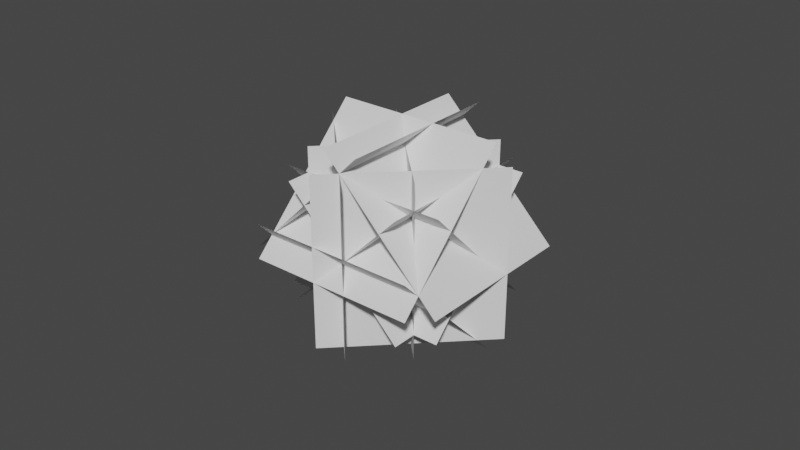 # Source: rectas.blend  (saved by Blender 3.6.11; exported with 4.5.12 LTS)
import bpy
from mathutils import Matrix  # noqa: F401  (used for matrix-valued properties, if any)

bpy.ops.wm.read_factory_settings(use_empty=True)
scene = bpy.context.scene
scene.name = 'Scene'

# ---- collections
col_planosa1 = bpy.data.collections.new('Planosa1'); scene.collection.children.link(col_planosa1)
col_planosa2 = bpy.data.collections.new('Planosa2'); scene.collection.children.link(col_planosa2)
col_planosa3 = bpy.data.collections.new('Planosa3'); scene.collection.children.link(col_planosa3)
col_planosa12 = bpy.data.collections.new('Planosa12'); scene.collection.children.link(col_planosa12)
col_planosa13 = bpy.data.collections.new('Planosa13'); scene.collection.children.link(col_planosa13)
col_planosa123 = bpy.data.collections.new('Planosa123'); scene.collection.children.link(col_planosa123)

# ---- world
world_world = bpy.data.worlds.new('World'); scene.world = world_world
world_world.use_nodes = True; world_world.node_tree.nodes.clear()
_N = world_world.node_tree.nodes; _L = world_world.node_tree.links
n0 = _N.new('ShaderNodeOutputWorld'); n0.name = 'World Output'; n0.location = (300, 300)
n1 = _N.new('ShaderNodeBackground'); n1.name = 'Background'; n1.location = (10, 300)
n1.inputs[0].default_value = (0.05088, 0.05088, 0.05088, 1.0)
_L.new(n1.outputs[0], n0.inputs[0])
n0.is_active_output = True
world_world.color = (0.05088, 0.05088, 0.05088)
world_world.use_sun_shadow = False
world_world.sun_shadow_jitter_overblur = 0.0

# ---- meshes
me_rectaa1_1a2_1_data_016 = bpy.data.meshes.new('rectaa1-1a2-1_data.016')
me_rectaa1_1a2_1_data_016.from_pydata([(1.155, 1.155, -1.155), (-1.155, -1.155, 1.155)], [(0, 1)], [])
me_rectaa1_1a2_1_data_016.update()
me_rectaa1_1a20_data = bpy.data.meshes.new('rectaa1-1a20_data')
me_rectaa1_1a20_data.from_pydata([(1.155, 1.155, -1.155), (-1.155, -1.155, 1.155)], [(0, 1)], [])
me_rectaa1_1a20_data.update()
me_rectaa10a2_1_data = bpy.data.meshes.new('rectaa10a2-1_data')
me_rectaa10a2_1_data.from_pydata([(1.155, 1.155, -1.155), (-1.155, -1.155, 1.155)], [(0, 1)], [])
me_rectaa10a2_1_data.update()
me_rectaa10a20_data = bpy.data.meshes.new('rectaa10a20_data')
me_rectaa10a20_data.from_pydata([(1.155, 1.155, -1.155), (-1.155, -1.155, 1.155)], [(0, 1)], [])
me_rectaa10a20_data.update()
me_rectaa1_1a3_1_data_016 = bpy.data.meshes.new('rectaa1-1a3-1_data.016')
me_rectaa1_1a3_1_data_016.from_pydata([(1.155, -1.155, 1.155), (-1.155, 1.155, -1.155)], [(0, 1)], [])
me_rectaa1_1a3_1_data_016.update()
me_rectaa1_1a30_data = bpy.data.meshes.new('rectaa1-1a30_data')
me_rectaa1_1a30_data.from_pydata([(1.155, -1.155, 1.155), (-1.155, 1.155, -1.155)], [(0, 1)], [])
me_rectaa1_1a30_data.update()
me_rectaa10a3_1_data = bpy.data.meshes.new('rectaa10a3-1_data')
me_rectaa10a3_1_data.from_pydata([(1.155, -1.155, 1.155), (-1.155, 1.155, -1.155)], [(0, 1)], [])
me_rectaa10a3_1_data.update()
me_rectaa10a30_data = bpy.data.meshes.new('rectaa10a30_data')
me_rectaa10a30_data.from_pydata([(1.155, -1.155, 1.155), (-1.155, 1.155, -1.155)], [(0, 1)], [])
me_rectaa10a30_data.update()
me_rectaa1_1a12_1_data_016 = bpy.data.meshes.new('rectaa1-1a12-1_data.016')
me_rectaa1_1a12_1_data_016.from_pydata([(1.155, 1.155, -1.155), (-1.155, -1.155, 1.155)], [(0, 1)], [])
me_rectaa1_1a12_1_data_016.update()
me_rectaa1_1a120_data = bpy.data.meshes.new('rectaa1-1a120_data')
me_rectaa1_1a120_data.from_pydata([(1.155, 1.155, -1.155), (-1.155, -1.155, 1.155)], [(0, 1)], [])
me_rectaa1_1a120_data.update()
me_rectaa10a12_1_data = bpy.data.meshes.new('rectaa10a12-1_data')
me_rectaa10a12_1_data.from_pydata([(1.155, 1.155, -1.155), (-1.155, -1.155, 1.155)], [(0, 1)], [])
me_rectaa10a12_1_data.update()
me_rectaa10a120_data = bpy.data.meshes.new('rectaa10a120_data')
me_rectaa10a120_data.from_pydata([(1.155, 1.155, -1.155), (-1.155, -1.155, 1.155)], [(0, 1)], [])
me_rectaa10a120_data.update()
me_rectaa1_1a13_1_data_016 = bpy.data.meshes.new('rectaa1-1a13-1_data.016')
me_rectaa1_1a13_1_data_016.from_pydata([(1.155, -1.155, 1.155), (-1.155, 1.155, -1.155)], [(0, 1)], [])
me_rectaa1_1a13_1_data_016.update()
me_rectaa1_1a130_data = bpy.data.meshes.new('rectaa1-1a130_data')
me_rectaa1_1a130_data.from_pydata([(1.155, -1.155, 1.155), (-1.155, 1.155, -1.155)], [(0, 1)], [])
me_rectaa1_1a130_data.update()
me_rectaa10a13_1_data = bpy.data.meshes.new('rectaa10a13-1_data')
me_rectaa10a13_1_data.from_pydata([(1.155, -1.155, 1.155), (-1.155, 1.155, -1.155)], [(0, 1)], [])
me_rectaa10a13_1_data.update()
me_rectaa10a130_data = bpy.data.meshes.new('rectaa10a130_data')
me_rectaa10a130_data.from_pydata([(1.155, -1.155, 1.155), (-1.155, 1.155, -1.155)], [(0, 1)], [])
me_rectaa10a130_data.update()
me_rectaa1_1a123_1_data_016 = bpy.data.meshes.new('rectaa1-1a123-1_data.016')
me_rectaa1_1a123_1_data_016.from_pydata([(2.0, 0.0, 0.0), (-2.0, 0.0, 0.0)], [(0, 1)], [])
me_rectaa1_1a123_1_data_016.update()
me_rectaa1_1a1230_data = bpy.data.meshes.new('rectaa1-1a1230_data')
me_rectaa1_1a1230_data.from_pydata([(2.0, 0.0, 0.0), (-2.0, 0.0, 0.0)], [(0, 1)], [])
me_rectaa1_1a1230_data.update()
me_rectaa10a123_1_data = bpy.data.meshes.new('rectaa10a123-1_data')
me_rectaa10a123_1_data.from_pydata([(2.0, 0.0, 0.0), (-2.0, 0.0, 0.0)], [(0, 1)], [])
me_rectaa10a123_1_data.update()
me_rectaa10a1230_data = bpy.data.meshes.new('rectaa10a1230_data')
me_rectaa10a1230_data.from_pydata([(2.0, 0.0, 0.0), (-2.0, 0.0, 0.0)], [(0, 1)], [])
me_rectaa10a1230_data.update()
me_rectaa2_1a3_1_data_016 = bpy.data.meshes.new('rectaa2-1a3-1_data.016')
me_rectaa2_1a3_1_data_016.from_pydata([(0.0, 2.0, 0.0), (0.0, -2.0, 0.0)], [(0, 1)], [])
me_rectaa2_1a3_1_data_016.update()
me_rectaa2_1a30_data = bpy.data.meshes.new('rectaa2-1a30_data')
me_rectaa2_1a30_data.from_pydata([(0.0, 2.0, 0.0), (0.0, -2.0, 0.0)], [(0, 1)], [])
me_rectaa2_1a30_data.update()
me_rectaa20a3_1_data = bpy.data.meshes.new('rectaa20a3-1_data')
me_rectaa20a3_1_data.from_pydata([(0.0, 2.0, 0.0), (0.0, -2.0, 0.0)], [(0, 1)], [])
me_rectaa20a3_1_data.update()
me_rectaa20a30_data = bpy.data.meshes.new('rectaa20a30_data')
me_rectaa20a30_data.from_pydata([(0.0, 2.0, 0.0), (0.0, -2.0, 0.0)], [(0, 1)], [])
me_rectaa20a30_data.update()
me_rectaa2_1a12_1_data_016 = bpy.data.meshes.new('rectaa2-1a12-1_data.016')
me_rectaa2_1a12_1_data_016.from_pydata([(-1.155, -1.155, 1.155), (1.155, 1.155, -1.155)], [(0, 1)], [])
me_rectaa2_1a12_1_data_016.update()
me_rectaa2_1a120_data = bpy.data.meshes.new('rectaa2-1a120_data')
me_rectaa2_1a120_data.from_pydata([(-1.155, -1.155, 1.155), (1.155, 1.155, -1.155)], [(0, 1)], [])
me_rectaa2_1a120_data.update()
me_rectaa20a12_1_data = bpy.data.meshes.new('rectaa20a12-1_data')
me_rectaa20a12_1_data.from_pydata([(-1.155, -1.155, 1.155), (1.155, 1.155, -1.155)], [(0, 1)], [])
me_rectaa20a12_1_data.update()
me_rectaa20a120_data = bpy.data.meshes.new('rectaa20a120_data')
me_rectaa20a120_data.from_pydata([(-1.155, -1.155, 1.155), (1.155, 1.155, -1.155)], [(0, 1)], [])
me_rectaa20a120_data.update()
me_rectaa2_1a13_1_data_016 = bpy.data.meshes.new('rectaa2-1a13-1_data.016')
me_rectaa2_1a13_1_data_016.from_pydata([(-1.155, 1.155, 1.155), (1.155, -1.155, -1.155)], [(0, 1)], [])
me_rectaa2_1a13_1_data_016.update()
me_rectaa2_1a130_data = bpy.data.meshes.new('rectaa2-1a130_data')
me_rectaa2_1a130_data.from_pydata([(-1.155, 1.155, 1.155), (1.155, -1.155, -1.155)], [(0, 1)], [])
me_rectaa2_1a130_data.update()
me_rectaa20a13_1_data = bpy.data.meshes.new('rectaa20a13-1_data')
me_rectaa20a13_1_data.from_pydata([(-1.155, 1.155, 1.155), (1.155, -1.155, -1.155)], [(0, 1)], [])
me_rectaa20a13_1_data.update()
me_rectaa20a130_data = bpy.data.meshes.new('rectaa20a130_data')
me_rectaa20a130_data.from_pydata([(-1.155, 1.155, 1.155), (1.155, -1.155, -1.155)], [(0, 1)], [])
me_rectaa20a130_data.update()
me_rectaa2_1a123_1_data_016 = bpy.data.meshes.new('rectaa2-1a123-1_data.016')
me_rectaa2_1a123_1_data_016.from_pydata([(-1.155, 1.155, 1.155), (1.155, -1.155, -1.155)], [(0, 1)], [])
me_rectaa2_1a123_1_data_016.update()
me_rectaa2_1a1230_data = bpy.data.meshes.new('rectaa2-1a1230_data')
me_rectaa2_1a1230_data.from_pydata([(-1.155, 1.155, 1.155), (1.155, -1.155, -1.155)], [(0, 1)], [])
me_rectaa2_1a1230_data.update()
me_rectaa20a123_1_data = bpy.data.meshes.new('rectaa20a123-1_data')
me_rectaa20a123_1_data.from_pydata([(-1.155, 1.155, 1.155), (1.155, -1.155, -1.155)], [(0, 1)], [])
me_rectaa20a123_1_data.update()
me_rectaa20a1230_data = bpy.data.meshes.new('rectaa20a1230_data')
me_rectaa20a1230_data.from_pydata([(-1.155, 1.155, 1.155), (1.155, -1.155, -1.155)], [(0, 1)], [])
me_rectaa20a1230_data.update()
me_rectaa3_1a12_1_data_016 = bpy.data.meshes.new('rectaa3-1a12-1_data.016')
me_rectaa3_1a12_1_data_016.from_pydata([(-1.155, -1.155, -1.155), (1.155, 1.155, 1.155)], [(0, 1)], [])
me_rectaa3_1a12_1_data_016.update()
me_rectaa3_1a120_data = bpy.data.meshes.new('rectaa3-1a120_data')
me_rectaa3_1a120_data.from_pydata([(-1.155, -1.155, -1.155), (1.155, 1.155, 1.155)], [(0, 1)], [])
me_rectaa3_1a120_data.update()
me_rectaa30a12_1_data = bpy.data.meshes.new('rectaa30a12-1_data')
me_rectaa30a12_1_data.from_pydata([(-1.155, -1.155, -1.155), (1.155, 1.155, 1.155)], [(0, 1)], [])
me_rectaa30a12_1_data.update()
me_rectaa30a120_data = bpy.data.meshes.new('rectaa30a120_data')
me_rectaa30a120_data.from_pydata([(-1.155, -1.155, -1.155), (1.155, 1.155, 1.155)], [(0, 1)], [])
me_rectaa30a120_data.update()
me_rectaa3_1a13_1_data_016 = bpy.data.meshes.new('rectaa3-1a13-1_data.016')
me_rectaa3_1a13_1_data_016.from_pydata([(-1.155, 1.155, -1.155), (1.155, -1.155, 1.155)], [(0, 1)], [])
me_rectaa3_1a13_1_data_016.update()
me_rectaa3_1a130_data = bpy.data.meshes.new('rectaa3-1a130_data')
me_rectaa3_1a130_data.from_pydata([(-1.155, 1.155, -1.155), (1.155, -1.155, 1.155)], [(0, 1)], [])
me_rectaa3_1a130_data.update()
me_rectaa30a13_1_data = bpy.data.meshes.new('rectaa30a13-1_data')
me_rectaa30a13_1_data.from_pydata([(-1.155, 1.155, -1.155), (1.155, -1.155, 1.155)], [(0, 1)], [])
me_rectaa30a13_1_data.update()
me_rectaa30a130_data = bpy.data.meshes.new('rectaa30a130_data')
me_rectaa30a130_data.from_pydata([(-1.155, 1.155, -1.155), (1.155, -1.155, 1.155)], [(0, 1)], [])
me_rectaa30a130_data.update()
me_rectaa3_1a123_1_data_016 = bpy.data.meshes.new('rectaa3-1a123-1_data.016')
me_rectaa3_1a123_1_data_016.from_pydata([(-1.155, -1.155, -1.155), (1.155, 1.155, 1.155)], [(0, 1)], [])
me_rectaa3_1a123_1_data_016.update()
me_rectaa3_1a1230_data = bpy.data.meshes.new('rectaa3-1a1230_data')
me_rectaa3_1a1230_data.from_pydata([(-1.155, -1.155, -1.155), (1.155, 1.155, 1.155)], [(0, 1)], [])
me_rectaa3_1a1230_data.update()
me_rectaa30a123_1_data = bpy.data.meshes.new('rectaa30a123-1_data')
me_rectaa30a123_1_data.from_pydata([(-1.155, -1.155, -1.155), (1.155, 1.155, 1.155)], [(0, 1)], [])
me_rectaa30a123_1_data.update()
me_rectaa30a1230_data = bpy.data.meshes.new('rectaa30a1230_data')
me_rectaa30a1230_data.from_pydata([(-1.155, -1.155, -1.155), (1.155, 1.155, 1.155)], [(0, 1)], [])
me_rectaa30a1230_data.update()
me_rectaa12_1a13_1_data_016 = bpy.data.meshes.new('rectaa12-1a13-1_data.016')
me_rectaa12_1a13_1_data_016.from_pydata([(0.0, 0.0, 2.0), (0.0, 0.0, -2.0)], [(0, 1)], [])
me_rectaa12_1a13_1_data_016.update()
me_rectaa12_1a130_data = bpy.data.meshes.new('rectaa12-1a130_data')
me_rectaa12_1a130_data.from_pydata([(0.0, 0.0, 2.0), (0.0, 0.0, -2.0)], [(0, 1)], [])
me_rectaa12_1a130_data.update()
me_rectaa120a13_1_data = bpy.data.meshes.new('rectaa120a13-1_data')
me_rectaa120a13_1_data.from_pydata([(0.0, 0.0, 2.0), (0.0, 0.0, -2.0)], [(0, 1)], [])
me_rectaa120a13_1_data.update()
me_rectaa120a130_data = bpy.data.meshes.new('rectaa120a130_data')
me_rectaa120a130_data.from_pydata([(0.0, 0.0, 2.0), (0.0, 0.0, -2.0)], [(0, 1)], [])
me_rectaa120a130_data.update()
me_rectaa12_1a123_1_data_016 = bpy.data.meshes.new('rectaa12-1a123-1_data.016')
me_rectaa12_1a123_1_data_016.from_pydata([(1.155, 1.155, 1.155), (-1.155, -1.155, -1.155)], [(0, 1)], [])
me_rectaa12_1a123_1_data_016.update()
me_rectaa12_1a1230_data = bpy.data.meshes.new('rectaa12-1a1230_data')
me_rectaa12_1a1230_data.from_pydata([(1.155, 1.155, 1.155), (-1.155, -1.155, -1.155)], [(0, 1)], [])
me_rectaa12_1a1230_data.update()
me_rectaa120a123_1_data = bpy.data.meshes.new('rectaa120a123-1_data')
me_rectaa120a123_1_data.from_pydata([(1.155, 1.155, 1.155), (-1.155, -1.155, -1.155)], [(0, 1)], [])
me_rectaa120a123_1_data.update()
me_rectaa120a1230_data = bpy.data.meshes.new('rectaa120a1230_data')
me_rectaa120a1230_data.from_pydata([(1.155, 1.155, 1.155), (-1.155, -1.155, -1.155)], [(0, 1)], [])
me_rectaa120a1230_data.update()
me_rectaa13_1a123_1_data_016 = bpy.data.meshes.new('rectaa13-1a123-1_data.016')
me_rectaa13_1a123_1_data_016.from_pydata([(1.155, -1.155, -1.155), (-1.155, 1.155, 1.155)], [(0, 1)], [])
me_rectaa13_1a123_1_data_016.update()
me_rectaa13_1a1230_data = bpy.data.meshes.new('rectaa13-1a1230_data')
me_rectaa13_1a1230_data.from_pydata([(1.155, -1.155, -1.155), (-1.155, 1.155, 1.155)], [(0, 1)], [])
me_rectaa13_1a1230_data.update()
me_rectaa130a123_1_data = bpy.data.meshes.new('rectaa130a123-1_data')
me_rectaa130a123_1_data.from_pydata([(1.155, -1.155, -1.155), (-1.155, 1.155, 1.155)], [(0, 1)], [])
me_rectaa130a123_1_data.update()
me_rectaa130a1230_data = bpy.data.meshes.new('rectaa130a1230_data')
me_rectaa130a1230_data.from_pydata([(1.155, -1.155, -1.155), (-1.155, 1.155, 1.155)], [(0, 1)], [])
me_rectaa130a1230_data.update()
me_plane_097 = bpy.data.meshes.new('Plane.097')
me_plane_097.from_pydata([(-1.0, -1.0, 0.0), (1.0, -1.0, 0.0), (-1.0, 1.0, 0.0), (1.0, 1.0, 0.0)], [], [(0, 1, 3, 2)])
_uv = me_plane_097.uv_layers.new(name='UVMap')
_uv.uv.foreach_set('vector', [0.0, 0.0, 1.0, 0.0, 1.0, 1.0, 0.0, 1.0])
me_plane_097.update()
me_plane_098 = bpy.data.meshes.new('Plane.098')
me_plane_098.from_pydata([(-1.0, -1.0, 0.0), (1.0, -1.0, 0.0), (-1.0, 1.0, 0.0), (1.0, 1.0, 0.0)], [], [(0, 1, 3, 2)])
_uv = me_plane_098.uv_layers.new(name='UVMap')
_uv.uv.foreach_set('vector', [0.0, 0.0, 1.0, 0.0, 1.0, 1.0, 0.0, 1.0])
me_plane_098.update()
me_plane_099 = bpy.data.meshes.new('Plane.099')
me_plane_099.from_pydata([(-1.0, -1.0, 0.0), (1.0, -1.0, 0.0), (-1.0, 1.0, 0.0), (1.0, 1.0, 0.0)], [], [(0, 1, 3, 2)])
_uv = me_plane_099.uv_layers.new(name='UVMap')
_uv.uv.foreach_set('vector', [0.0, 0.0, 1.0, 0.0, 1.0, 1.0, 0.0, 1.0])
me_plane_099.update()
me_plane_100 = bpy.data.meshes.new('Plane.100')
me_plane_100.from_pydata([(-1.0, -1.0, 0.0), (1.0, -1.0, 0.0), (-1.0, 1.0, 0.0), (1.0, 1.0, 0.0)], [], [(0, 1, 3, 2)])
_uv = me_plane_100.uv_layers.new(name='UVMap')
_uv.uv.foreach_set('vector', [0.0, 0.0, 1.0, 0.0, 1.0, 1.0, 0.0, 1.0])
me_plane_100.update()
me_plane_101 = bpy.data.meshes.new('Plane.101')
me_plane_101.from_pydata([(-1.0, -1.0, 0.0), (1.0, -1.0, 0.0), (-1.0, 1.0, 0.0), (1.0, 1.0, 0.0)], [], [(0, 1, 3, 2)])
_uv = me_plane_101.uv_layers.new(name='UVMap')
_uv.uv.foreach_set('vector', [0.0, 0.0, 1.0, 0.0, 1.0, 1.0, 0.0, 1.0])
me_plane_101.update()
me_plane_102 = bpy.data.meshes.new('Plane.102')
me_plane_102.from_pydata([(-1.0, -1.0, 0.0), (1.0, -1.0, 0.0), (-1.0, 1.0, 0.0), (1.0, 1.0, 0.0)], [], [(0, 1, 3, 2)])
_uv = me_plane_102.uv_layers.new(name='UVMap')
_uv.uv.foreach_set('vector', [0.0, 0.0, 1.0, 0.0, 1.0, 1.0, 0.0, 1.0])
me_plane_102.update()
me_plane_103 = bpy.data.meshes.new('Plane.103')
me_plane_103.from_pydata([(-1.0, -1.0, 0.0), (1.0, -1.0, 0.0), (-1.0, 1.0, 0.0), (1.0, 1.0, 0.0)], [], [(0, 1, 3, 2)])
_uv = me_plane_103.uv_layers.new(name='UVMap')
_uv.uv.foreach_set('vector', [0.0, 0.0, 1.0, 0.0, 1.0, 1.0, 0.0, 1.0])
me_plane_103.update()
me_plane_104 = bpy.data.meshes.new('Plane.104')
me_plane_104.from_pydata([(-1.0, -1.0, 0.0), (1.0, -1.0, 0.0), (-1.0, 1.0, 0.0), (1.0, 1.0, 0.0)], [], [(0, 1, 3, 2)])
_uv = me_plane_104.uv_layers.new(name='UVMap')
_uv.uv.foreach_set('vector', [0.0, 0.0, 1.0, 0.0, 1.0, 1.0, 0.0, 1.0])
me_plane_104.update()
me_plane_105 = bpy.data.meshes.new('Plane.105')
me_plane_105.from_pydata([(-1.0, -1.0, 0.0), (1.0, -1.0, 0.0), (-1.0, 1.0, 0.0), (1.0, 1.0, 0.0)], [], [(0, 1, 3, 2)])
_uv = me_plane_105.uv_layers.new(name='UVMap')
_uv.uv.foreach_set('vector', [0.0, 0.0, 1.0, 0.0, 1.0, 1.0, 0.0, 1.0])
me_plane_105.update()
me_plane_106 = bpy.data.meshes.new('Plane.106')
me_plane_106.from_pydata([(-1.0, -1.0, 0.0), (1.0, -1.0, 0.0), (-1.0, 1.0, 0.0), (1.0, 1.0, 0.0)], [], [(0, 1, 3, 2)])
_uv = me_plane_106.uv_layers.new(name='UVMap')
_uv.uv.foreach_set('vector', [0.0, 0.0, 1.0, 0.0, 1.0, 1.0, 0.0, 1.0])
me_plane_106.update()
me_plane_107 = bpy.data.meshes.new('Plane.107')
me_plane_107.from_pydata([(-1.0, -1.0, 0.0), (1.0, -1.0, 0.0), (-1.0, 1.0, 0.0), (1.0, 1.0, 0.0)], [], [(0, 1, 3, 2)])
_uv = me_plane_107.uv_layers.new(name='UVMap')
_uv.uv.foreach_set('vector', [0.0, 0.0, 1.0, 0.0, 1.0, 1.0, 0.0, 1.0])
me_plane_107.update()
me_plane_108 = bpy.data.meshes.new('Plane.108')
me_plane_108.from_pydata([(-1.0, -1.0, 0.0), (1.0, -1.0, 0.0), (-1.0, 1.0, 0.0), (1.0, 1.0, 0.0)], [], [(0, 1, 3, 2)])
_uv = me_plane_108.uv_layers.new(name='UVMap')
_uv.uv.foreach_set('vector', [0.0, 0.0, 1.0, 0.0, 1.0, 1.0, 0.0, 1.0])
me_plane_108.update()

# ---- objects
ob_rectaa1_1a2_1 = bpy.data.objects.new('rectaa1-1a2-1', me_rectaa1_1a2_1_data_016)
ob_rectaa1_1a20 = bpy.data.objects.new('rectaa1-1a20', me_rectaa1_1a20_data)
ob_rectaa10a2_1 = bpy.data.objects.new('rectaa10a2-1', me_rectaa10a2_1_data)
ob_rectaa10a20 = bpy.data.objects.new('rectaa10a20', me_rectaa10a20_data)
ob_rectaa1_1a3_1 = bpy.data.objects.new('rectaa1-1a3-1', me_rectaa1_1a3_1_data_016)
ob_rectaa1_1a30 = bpy.data.objects.new('rectaa1-1a30', me_rectaa1_1a30_data)
ob_rectaa10a3_1 = bpy.data.objects.new('rectaa10a3-1', me_rectaa10a3_1_data)
ob_rectaa10a30 = bpy.data.objects.new('rectaa10a30', me_rectaa10a30_data)
ob_rectaa1_1a12_1 = bpy.data.objects.new('rectaa1-1a12-1', me_rectaa1_1a12_1_data_016)
ob_rectaa1_1a120 = bpy.data.objects.new('rectaa1-1a120', me_rectaa1_1a120_data)
ob_rectaa10a12_1 = bpy.data.objects.new('rectaa10a12-1', me_rectaa10a12_1_data)
ob_rectaa10a120 = bpy.data.objects.new('rectaa10a120', me_rectaa10a120_data)
ob_rectaa1_1a13_1 = bpy.data.objects.new('rectaa1-1a13-1', me_rectaa1_1a13_1_data_016)
ob_rectaa1_1a130 = bpy.data.objects.new('rectaa1-1a130', me_rectaa1_1a130_data)
ob_rectaa10a13_1 = bpy.data.objects.new('rectaa10a13-1', me_rectaa10a13_1_data)
ob_rectaa10a130 = bpy.data.objects.new('rectaa10a130', me_rectaa10a130_data)
ob_rectaa1_1a123_1 = bpy.data.objects.new('rectaa1-1a123-1', me_rectaa1_1a123_1_data_016)
ob_rectaa1_1a1230 = bpy.data.objects.new('rectaa1-1a1230', me_rectaa1_1a1230_data)
ob_rectaa10a123_1 = bpy.data.objects.new('rectaa10a123-1', me_rectaa10a123_1_data)
ob_rectaa10a1230 = bpy.data.objects.new('rectaa10a1230', me_rectaa10a1230_data)
ob_rectaa2_1a3_1 = bpy.data.objects.new('rectaa2-1a3-1', me_rectaa2_1a3_1_data_016)
ob_rectaa2_1a30 = bpy.data.objects.new('rectaa2-1a30', me_rectaa2_1a30_data)
ob_rectaa20a3_1 = bpy.data.objects.new('rectaa20a3-1', me_rectaa20a3_1_data)
ob_rectaa20a30 = bpy.data.objects.new('rectaa20a30', me_rectaa20a30_data)
ob_rectaa2_1a12_1 = bpy.data.objects.new('rectaa2-1a12-1', me_rectaa2_1a12_1_data_016)
ob_rectaa2_1a120 = bpy.data.objects.new('rectaa2-1a120', me_rectaa2_1a120_data)
ob_rectaa20a12_1 = bpy.data.objects.new('rectaa20a12-1', me_rectaa20a12_1_data)
ob_rectaa20a120 = bpy.data.objects.new('rectaa20a120', me_rectaa20a120_data)
ob_rectaa2_1a13_1 = bpy.data.objects.new('rectaa2-1a13-1', me_rectaa2_1a13_1_data_016)
ob_rectaa2_1a130 = bpy.data.objects.new('rectaa2-1a130', me_rectaa2_1a130_data)
ob_rectaa20a13_1 = bpy.data.objects.new('rectaa20a13-1', me_rectaa20a13_1_data)
ob_rectaa20a130 = bpy.data.objects.new('rectaa20a130', me_rectaa20a130_data)
ob_rectaa2_1a123_1 = bpy.data.objects.new('rectaa2-1a123-1', me_rectaa2_1a123_1_data_016)
ob_rectaa2_1a1230 = bpy.data.objects.new('rectaa2-1a1230', me_rectaa2_1a1230_data)
ob_rectaa20a123_1 = bpy.data.objects.new('rectaa20a123-1', me_rectaa20a123_1_data)
ob_rectaa20a1230 = bpy.data.objects.new('rectaa20a1230', me_rectaa20a1230_data)
ob_rectaa3_1a12_1 = bpy.data.objects.new('rectaa3-1a12-1', me_rectaa3_1a12_1_data_016)
ob_rectaa3_1a120 = bpy.data.objects.new('rectaa3-1a120', me_rectaa3_1a120_data)
ob_rectaa30a12_1 = bpy.data.objects.new('rectaa30a12-1', me_rectaa30a12_1_data)
ob_rectaa30a120 = bpy.data.objects.new('rectaa30a120', me_rectaa30a120_data)
ob_rectaa3_1a13_1 = bpy.data.objects.new('rectaa3-1a13-1', me_rectaa3_1a13_1_data_016)
ob_rectaa3_1a130 = bpy.data.objects.new('rectaa3-1a130', me_rectaa3_1a130_data)
ob_rectaa30a13_1 = bpy.data.objects.new('rectaa30a13-1', me_rectaa30a13_1_data)
ob_rectaa30a130 = bpy.data.objects.new('rectaa30a130', me_rectaa30a130_data)
ob_rectaa3_1a123_1 = bpy.data.objects.new('rectaa3-1a123-1', me_rectaa3_1a123_1_data_016)
ob_rectaa3_1a1230 = bpy.data.objects.new('rectaa3-1a1230', me_rectaa3_1a1230_data)
ob_rectaa30a123_1 = bpy.data.objects.new('rectaa30a123-1', me_rectaa30a123_1_data)
ob_rectaa30a1230 = bpy.data.objects.new('rectaa30a1230', me_rectaa30a1230_data)
ob_rectaa12_1a13_1 = bpy.data.objects.new('rectaa12-1a13-1', me_rectaa12_1a13_1_data_016)
ob_rectaa12_1a130 = bpy.data.objects.new('rectaa12-1a130', me_rectaa12_1a130_data)
ob_rectaa120a13_1 = bpy.data.objects.new('rectaa120a13-1', me_rectaa120a13_1_data)
ob_rectaa120a130 = bpy.data.objects.new('rectaa120a130', me_rectaa120a130_data)
ob_rectaa12_1a123_1 = bpy.data.objects.new('rectaa12-1a123-1', me_rectaa12_1a123_1_data_016)
ob_rectaa12_1a1230 = bpy.data.objects.new('rectaa12-1a1230', me_rectaa12_1a1230_data)
ob_rectaa120a123_1 = bpy.data.objects.new('rectaa120a123-1', me_rectaa120a123_1_data)
ob_rectaa120a1230 = bpy.data.objects.new('rectaa120a1230', me_rectaa120a1230_data)
ob_rectaa13_1a123_1 = bpy.data.objects.new('rectaa13-1a123-1', me_rectaa13_1a123_1_data_016)
ob_rectaa13_1a1230 = bpy.data.objects.new('rectaa13-1a1230', me_rectaa13_1a1230_data)
ob_rectaa130a123_1 = bpy.data.objects.new('rectaa130a123-1', me_rectaa130a123_1_data)
ob_rectaa130a1230 = bpy.data.objects.new('rectaa130a1230', me_rectaa130a1230_data)
ob_planoa1__1 = bpy.data.objects.new('planoa1 -1', me_plane_097)
ob_planoa1_0 = bpy.data.objects.new('planoa1 0', me_plane_098)
ob_planoa2__1 = bpy.data.objects.new('planoa2 -1', me_plane_099)
ob_planoa2_0 = bpy.data.objects.new('planoa2 0', me_plane_100)
ob_planoa3__1 = bpy.data.objects.new('planoa3 -1', me_plane_101)
ob_planoa3_0 = bpy.data.objects.new('planoa3 0', me_plane_102)
ob_planoa12__1 = bpy.data.objects.new('planoa12 -1', me_plane_103)
ob_planoa12_0 = bpy.data.objects.new('planoa12 0', me_plane_104)
ob_planoa13__1 = bpy.data.objects.new('planoa13 -1', me_plane_105)
ob_planoa13_0 = bpy.data.objects.new('planoa13 0', me_plane_106)
ob_planoa123__1 = bpy.data.objects.new('planoa123 -1', me_plane_107)
ob_planoa123_0 = bpy.data.objects.new('planoa123 0', me_plane_108)

# ---- transforms, parenting, visibility, modifiers, constraints
ob_rectaa1_1a2_1.location = (1.0, -1.0, 0.0)
ob_rectaa1_1a20.location = (0.3333, -0.6667, -0.3333)
ob_rectaa10a2_1.location = (0.6667, -0.3333, 0.3333)
ob_rectaa10a20.location = (0.0, 0.0, 0.0)
ob_rectaa1_1a3_1.location = (-1.0, -1.0, 0.0)
ob_rectaa1_1a30.location = (-0.3333, -0.6667, -0.3333)
ob_rectaa10a3_1.location = (-0.6667, -0.3333, 0.3333)
ob_rectaa10a30.location = (0.0, 0.0, 0.0)
ob_rectaa1_1a12_1.location = (0.3333, -0.6667, -0.3333)
ob_rectaa1_1a120.location = (-0.3333, -0.3333, -0.6667)
ob_rectaa10a12_1.location = (0.6667, -0.3333, 0.3333)
ob_rectaa10a120.location = (0.0, 0.0, 0.0)
ob_rectaa1_1a13_1.location = (-0.3333, -0.6667, -0.3333)
ob_rectaa1_1a130.location = (0.3333, -0.3333, -0.6667)
ob_rectaa10a13_1.location = (-0.6667, -0.3333, 0.3333)
ob_rectaa10a130.location = (0.0, 0.0, 0.0)
ob_rectaa1_1a123_1.location = (0.0, -1.0, 0.0)
ob_rectaa1_1a1230.location = (0.0, -0.5, -0.5)
ob_rectaa10a123_1.location = (0.0, -0.5, 0.5)
ob_rectaa10a1230.location = (0.0, 0.0, 0.0)
ob_rectaa2_1a3_1.location = (0.0, 0.0, 1.0)
ob_rectaa2_1a30.location = (0.5, 0.0, 0.5)
ob_rectaa20a3_1.location = (-0.5, 0.0, 0.5)
ob_rectaa20a30.location = (0.0, 0.0, 0.0)
ob_rectaa2_1a12_1.location = (0.6667, -0.3333, 0.3333)
ob_rectaa2_1a120.location = (0.3333, 0.3333, 0.6667)
ob_rectaa20a12_1.location = (0.3333, -0.6667, -0.3333)
ob_rectaa20a120.location = (0.0, 0.0, 0.0)
ob_rectaa2_1a13_1.location = (0.0, -1.0, 1.0)
ob_rectaa2_1a130.location = (0.3333, -0.3333, 0.6667)
ob_rectaa20a13_1.location = (-0.3333, -0.6667, 0.3333)
ob_rectaa20a130.location = (0.0, 0.0, 0.0)
ob_rectaa2_1a123_1.location = (0.3333, -0.3333, 0.6667)
ob_rectaa2_1a1230.location = (0.6667, 0.3333, 0.3333)
ob_rectaa20a123_1.location = (-0.3333, -0.6667, 0.3333)
ob_rectaa20a1230.location = (0.0, 0.0, 0.0)
ob_rectaa3_1a12_1.location = (0.0, -1.0, 1.0)
ob_rectaa3_1a120.location = (-0.3333, -0.3333, 0.6667)
ob_rectaa30a12_1.location = (0.3333, -0.6667, 0.3333)
ob_rectaa30a120.location = (0.0, 0.0, 0.0)
ob_rectaa3_1a13_1.location = (-0.6667, -0.3333, 0.3333)
ob_rectaa3_1a130.location = (-0.3333, 0.3333, 0.6667)
ob_rectaa30a13_1.location = (-0.3333, -0.6667, -0.3333)
ob_rectaa30a130.location = (0.0, 0.0, 0.0)
ob_rectaa3_1a123_1.location = (-0.3333, -0.3333, 0.6667)
ob_rectaa3_1a1230.location = (-0.6667, 0.3333, 0.3333)
ob_rectaa30a123_1.location = (0.3333, -0.6667, 0.3333)
ob_rectaa30a1230.location = (0.0, 0.0, 0.0)
ob_rectaa12_1a13_1.location = (0.0, -1.0, 0.0)
ob_rectaa12_1a130.location = (0.5, -0.5, 0.0)
ob_rectaa120a13_1.location = (-0.5, -0.5, 0.0)
ob_rectaa120a130.location = (0.0, 0.0, 0.0)
ob_rectaa12_1a123_1.location = (0.3333, -0.6667, 0.3333)
ob_rectaa12_1a1230.location = (0.6667, -0.3333, -0.3333)
ob_rectaa120a123_1.location = (-0.3333, -0.3333, 0.6667)
ob_rectaa120a1230.location = (0.0, 0.0, 0.0)
ob_rectaa13_1a123_1.location = (-0.3333, -0.6667, 0.3333)
ob_rectaa13_1a1230.location = (-0.6667, -0.3333, -0.3333)
ob_rectaa130a123_1.location = (0.3333, -0.3333, 0.6667)
ob_rectaa130a1230.location = (0.0, 0.0, 0.0)
ob_planoa1__1.location = (0.0, -0.5, -0.5)
ob_planoa1__1.rotation_euler = (-5.507e-08, -0.7854, -1.571)
ob_planoa1_0.location = (0.0, 0.0, 0.0)
ob_planoa1_0.rotation_euler = (-5.507e-08, -0.7854, -1.571)
ob_planoa2__1.location = (0.5, 0.0, 0.5)
ob_planoa2__1.rotation_euler = (-0.0, -2.356, -0.0)
ob_planoa2_0.location = (0.0, 0.0, 0.0)
ob_planoa2_0.rotation_euler = (-0.0, -2.356, -0.0)
ob_planoa3__1.location = (-0.5, 0.0, 0.5)
ob_planoa3__1.rotation_euler = (3.142, -0.7854, 1.236e-07)
ob_planoa3_0.location = (0.0, 0.0, 0.0)
ob_planoa3_0.rotation_euler = (3.142, -0.7854, 1.236e-07)
ob_planoa12__1.location = (0.5, -0.5, 0.0)
ob_planoa12__1.rotation_euler = (-0.7854, -1.571, 0.0)
ob_planoa12_0.location = (0.0, 0.0, 0.0)
ob_planoa12_0.rotation_euler = (-0.7854, -1.571, 0.0)
ob_planoa13__1.location = (-0.5, -0.5, 0.0)
ob_planoa13__1.rotation_euler = (-2.356, -1.571, 0.0)
ob_planoa13_0.location = (0.0, 0.0, 0.0)
ob_planoa13_0.rotation_euler = (-2.356, -1.571, 0.0)
ob_planoa123__1.location = (0.0, -0.5, 0.5)
ob_planoa123__1.rotation_euler = (-0.0, -2.356, -1.571)
ob_planoa123_0.location = (0.0, 0.0, 0.0)
ob_planoa123_0.rotation_euler = (-0.0, -2.356, -1.571)

# ---- collection membership
scene.collection.objects.link(ob_rectaa1_1a2_1)
scene.collection.objects.link(ob_rectaa1_1a20)
scene.collection.objects.link(ob_rectaa10a2_1)
scene.collection.objects.link(ob_rectaa10a20)
scene.collection.objects.link(ob_rectaa1_1a3_1)
scene.collection.objects.link(ob_rectaa1_1a30)
scene.collection.objects.link(ob_rectaa10a3_1)
scene.collection.objects.link(ob_rectaa10a30)
scene.collection.objects.link(ob_rectaa1_1a12_1)
scene.collection.objects.link(ob_rectaa1_1a120)
scene.collection.objects.link(ob_rectaa10a12_1)
scene.collection.objects.link(ob_rectaa10a120)
scene.collection.objects.link(ob_rectaa1_1a13_1)
scene.collection.objects.link(ob_rectaa1_1a130)
scene.collection.objects.link(ob_rectaa10a13_1)
scene.collection.objects.link(ob_rectaa10a130)
scene.collection.objects.link(ob_rectaa1_1a123_1)
scene.collection.objects.link(ob_rectaa1_1a1230)
scene.collection.objects.link(ob_rectaa10a123_1)
scene.collection.objects.link(ob_rectaa10a1230)
scene.collection.objects.link(ob_rectaa2_1a3_1)
scene.collection.objects.link(ob_rectaa2_1a30)
scene.collection.objects.link(ob_rectaa20a3_1)
scene.collection.objects.link(ob_rectaa20a30)
scene.collection.objects.link(ob_rectaa2_1a12_1)
scene.collection.objects.link(ob_rectaa2_1a120)
scene.collection.objects.link(ob_rectaa20a12_1)
scene.collection.objects.link(ob_rectaa20a120)
scene.collection.objects.link(ob_rectaa2_1a13_1)
scene.collection.objects.link(ob_rectaa2_1a130)
scene.collection.objects.link(ob_rectaa20a13_1)
scene.collection.objects.link(ob_rectaa20a130)
scene.collection.objects.link(ob_rectaa2_1a123_1)
scene.collection.objects.link(ob_rectaa2_1a1230)
scene.collection.objects.link(ob_rectaa20a123_1)
scene.collection.objects.link(ob_rectaa20a1230)
scene.collection.objects.link(ob_rectaa3_1a12_1)
scene.collection.objects.link(ob_rectaa3_1a120)
scene.collection.objects.link(ob_rectaa30a12_1)
scene.collection.objects.link(ob_rectaa30a120)
scene.collection.objects.link(ob_rectaa3_1a13_1)
scene.collection.objects.link(ob_rectaa3_1a130)
scene.collection.objects.link(ob_rectaa30a13_1)
scene.collection.objects.link(ob_rectaa30a130)
scene.collection.objects.link(ob_rectaa3_1a123_1)
scene.collection.objects.link(ob_rectaa3_1a1230)
scene.collection.objects.link(ob_rectaa30a123_1)
scene.collection.objects.link(ob_rectaa30a1230)
scene.collection.objects.link(ob_rectaa12_1a13_1)
scene.collection.objects.link(ob_rectaa12_1a130)
scene.collection.objects.link(ob_rectaa120a13_1)
scene.collection.objects.link(ob_rectaa120a130)
scene.collection.objects.link(ob_rectaa12_1a123_1)
scene.collection.objects.link(ob_rectaa12_1a1230)
scene.collection.objects.link(ob_rectaa120a123_1)
scene.collection.objects.link(ob_rectaa120a1230)
scene.collection.objects.link(ob_rectaa13_1a123_1)
scene.collection.objects.link(ob_rectaa13_1a1230)
scene.collection.objects.link(ob_rectaa130a123_1)
scene.collection.objects.link(ob_rectaa130a1230)
col_planosa1.objects.link(ob_planoa1__1)
col_planosa1.objects.link(ob_planoa1_0)
col_planosa2.objects.link(ob_planoa2__1)
col_planosa2.objects.link(ob_planoa2_0)
col_planosa3.objects.link(ob_planoa3__1)
col_planosa3.objects.link(ob_planoa3_0)
col_planosa12.objects.link(ob_planoa12__1)
col_planosa12.objects.link(ob_planoa12_0)
col_planosa13.objects.link(ob_planoa13__1)
col_planosa13.objects.link(ob_planoa13_0)
col_planosa123.objects.link(ob_planoa123__1)
col_planosa123.objects.link(ob_planoa123_0)

# ---- scene / render settings (as saved in the file)
scene.frame_start = 1; scene.frame_end = 250; scene.frame_set(1)
scene.render.engine = 'BLENDER_EEVEE_NEXT'
scene.cycles.sampling_pattern = 'TABULATED_SOBOL'
scene.view_settings.view_transform = 'Filmic'
bpy.context.view_layer.update()

# ---- added for rendering (the .blend has no active camera and no usable light): camera, sun
cam_auto = bpy.data.cameras.new('AutoCamera')
cam_auto.lens = 50.0
cam_auto.sensor_width = 36.0
cam_auto.clip_end = 1000.0
ob_auto_camera = bpy.data.objects.new('AutoCamera', cam_auto)
scene.collection.objects.link(ob_auto_camera)
ob_auto_camera.location = (6.74171, -8.1674, 5.47072)
ob_auto_camera.rotation_euler = (1.09748, -7.21219e-08, 0.694738)
scene.camera = ob_auto_camera
light_auto_sun = bpy.data.lights.new('AutoSun', 'SUN')
light_auto_sun.energy = 3.0
light_auto_sun.angle = 0.0523599
ob_auto_sun = bpy.data.objects.new('AutoSun', light_auto_sun)
scene.collection.objects.link(ob_auto_sun)
ob_auto_sun.rotation_euler = (0.872665, 0.174533, 0.523599)
bpy.context.view_layer.update()

